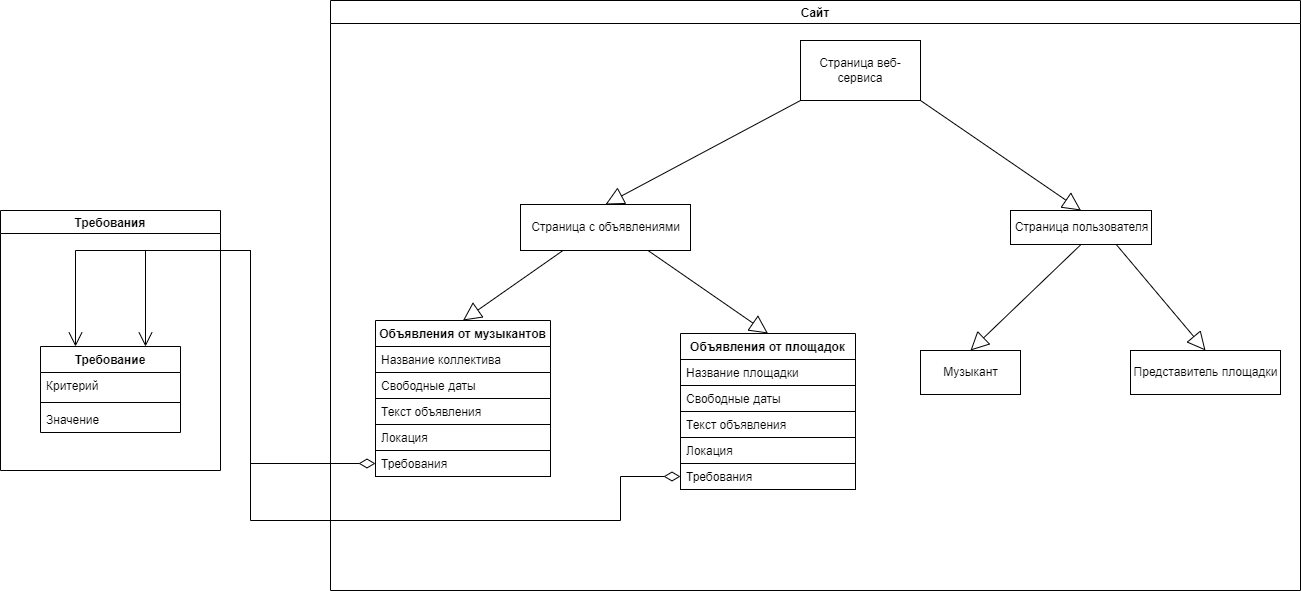

The diagram above was exported from draw.io. Its source (the exported page's mxGraphModel, read from the mxfile embedded in the PNG):
<mxGraphModel dx="2249" dy="737" grid="1" gridSize="10" guides="1" tooltips="1" connect="1" arrows="1" fold="1" page="1" pageScale="1" pageWidth="827" pageHeight="1169" math="0" shadow="0">
  <root>
    <mxCell id="WIyWlLk6GJQsqaUBKTNV-0" />
    <mxCell id="WIyWlLk6GJQsqaUBKTNV-1" parent="WIyWlLk6GJQsqaUBKTNV-0" />
    <mxCell id="zl5AkUGZ_f-sL-mmyGXX-131" value="Сайт" style="swimlane;" vertex="1" parent="WIyWlLk6GJQsqaUBKTNV-1">
      <mxGeometry x="-230" y="30" width="970" height="590" as="geometry" />
    </mxCell>
    <mxCell id="zl5AkUGZ_f-sL-mmyGXX-132" value="Страница веб-сервиса" style="rounded=0;whiteSpace=wrap;html=1;" vertex="1" parent="zl5AkUGZ_f-sL-mmyGXX-131">
      <mxGeometry x="470" y="40" width="120" height="60" as="geometry" />
    </mxCell>
    <mxCell id="zl5AkUGZ_f-sL-mmyGXX-133" value="Страница пользователя" style="html=1;" vertex="1" parent="zl5AkUGZ_f-sL-mmyGXX-131">
      <mxGeometry x="680" y="210" width="141" height="34" as="geometry" />
    </mxCell>
    <mxCell id="zl5AkUGZ_f-sL-mmyGXX-134" value="Музыкант" style="html=1;" vertex="1" parent="zl5AkUGZ_f-sL-mmyGXX-131">
      <mxGeometry x="590" y="350" width="100" height="44" as="geometry" />
    </mxCell>
    <mxCell id="zl5AkUGZ_f-sL-mmyGXX-135" value="Представитель площадки" style="html=1;" vertex="1" parent="zl5AkUGZ_f-sL-mmyGXX-131">
      <mxGeometry x="800" y="350" width="150" height="44" as="geometry" />
    </mxCell>
    <mxCell id="zl5AkUGZ_f-sL-mmyGXX-136" value="" style="endArrow=block;endSize=16;endFill=0;html=1;rounded=0;entryX=0.5;entryY=0;entryDx=0;entryDy=0;exitX=1;exitY=1;exitDx=0;exitDy=0;" edge="1" parent="zl5AkUGZ_f-sL-mmyGXX-131" source="zl5AkUGZ_f-sL-mmyGXX-132" target="zl5AkUGZ_f-sL-mmyGXX-133">
      <mxGeometry width="160" relative="1" as="geometry">
        <mxPoint x="355" y="80" as="sourcePoint" />
        <mxPoint x="355" y="230" as="targetPoint" />
      </mxGeometry>
    </mxCell>
    <mxCell id="zl5AkUGZ_f-sL-mmyGXX-137" value="" style="endArrow=block;endSize=16;endFill=0;html=1;rounded=0;entryX=0.5;entryY=0;entryDx=0;entryDy=0;exitX=0.75;exitY=1;exitDx=0;exitDy=0;" edge="1" parent="zl5AkUGZ_f-sL-mmyGXX-131" source="zl5AkUGZ_f-sL-mmyGXX-133" target="zl5AkUGZ_f-sL-mmyGXX-135">
      <mxGeometry width="160" relative="1" as="geometry">
        <mxPoint x="762.25" y="194" as="sourcePoint" />
        <mxPoint x="927.75" y="314" as="targetPoint" />
      </mxGeometry>
    </mxCell>
    <mxCell id="zl5AkUGZ_f-sL-mmyGXX-138" value="" style="endArrow=block;endSize=16;endFill=0;html=1;rounded=0;entryX=0.5;entryY=0;entryDx=0;entryDy=0;exitX=0.5;exitY=1;exitDx=0;exitDy=0;" edge="1" parent="zl5AkUGZ_f-sL-mmyGXX-131" source="zl5AkUGZ_f-sL-mmyGXX-133" target="zl5AkUGZ_f-sL-mmyGXX-134">
      <mxGeometry width="160" relative="1" as="geometry">
        <mxPoint x="772.25" y="204" as="sourcePoint" />
        <mxPoint x="855" y="260" as="targetPoint" />
      </mxGeometry>
    </mxCell>
    <mxCell id="zl5AkUGZ_f-sL-mmyGXX-139" value="Страница с объявлениями" style="html=1;" vertex="1" parent="zl5AkUGZ_f-sL-mmyGXX-131">
      <mxGeometry x="190" y="204" width="170" height="46" as="geometry" />
    </mxCell>
    <mxCell id="zl5AkUGZ_f-sL-mmyGXX-140" value="" style="endArrow=block;endSize=16;endFill=0;html=1;rounded=0;entryX=0.5;entryY=0;entryDx=0;entryDy=0;exitX=0;exitY=1;exitDx=0;exitDy=0;" edge="1" parent="zl5AkUGZ_f-sL-mmyGXX-131" source="zl5AkUGZ_f-sL-mmyGXX-132" target="zl5AkUGZ_f-sL-mmyGXX-139">
      <mxGeometry width="160" relative="1" as="geometry">
        <mxPoint x="235" y="80" as="sourcePoint" />
        <mxPoint x="400.5" y="200" as="targetPoint" />
      </mxGeometry>
    </mxCell>
    <mxCell id="zl5AkUGZ_f-sL-mmyGXX-141" value="Объявления от музыкантов" style="swimlane;fontStyle=1;align=center;verticalAlign=top;childLayout=stackLayout;horizontal=1;startSize=26;horizontalStack=0;resizeParent=1;resizeParentMax=0;resizeLast=0;collapsible=1;marginBottom=0;swimlaneLine=1;rounded=0;glass=0;sketch=0;shadow=0;" vertex="1" parent="zl5AkUGZ_f-sL-mmyGXX-131">
      <mxGeometry x="45" y="320" width="175" height="156" as="geometry" />
    </mxCell>
    <mxCell id="zl5AkUGZ_f-sL-mmyGXX-144" value="Название коллектива" style="text;strokeColor=default;fillColor=none;align=left;verticalAlign=top;spacingLeft=4;spacingRight=4;overflow=hidden;rotatable=0;points=[[0,0.5],[1,0.5]];portConstraint=eastwest;" vertex="1" parent="zl5AkUGZ_f-sL-mmyGXX-141">
      <mxGeometry y="26" width="175" height="26" as="geometry" />
    </mxCell>
    <mxCell id="zl5AkUGZ_f-sL-mmyGXX-159" value="Свободные даты" style="text;strokeColor=default;fillColor=none;align=left;verticalAlign=top;spacingLeft=4;spacingRight=4;overflow=hidden;rotatable=0;points=[[0,0.5],[1,0.5]];portConstraint=eastwest;rounded=0;glass=0;shadow=0;" vertex="1" parent="zl5AkUGZ_f-sL-mmyGXX-141">
      <mxGeometry y="52" width="175" height="26" as="geometry" />
    </mxCell>
    <mxCell id="zl5AkUGZ_f-sL-mmyGXX-142" value="Текст объявления" style="text;strokeColor=default;fillColor=none;align=left;verticalAlign=top;spacingLeft=4;spacingRight=4;overflow=hidden;rotatable=0;points=[[0,0.5],[1,0.5]];portConstraint=eastwest;" vertex="1" parent="zl5AkUGZ_f-sL-mmyGXX-141">
      <mxGeometry y="78" width="175" height="26" as="geometry" />
    </mxCell>
    <mxCell id="zl5AkUGZ_f-sL-mmyGXX-177" value="Локация" style="text;strokeColor=default;fillColor=none;align=left;verticalAlign=top;spacingLeft=4;spacingRight=4;overflow=hidden;rotatable=0;points=[[0,0.5],[1,0.5]];portConstraint=eastwest;" vertex="1" parent="zl5AkUGZ_f-sL-mmyGXX-141">
      <mxGeometry y="104" width="175" height="26" as="geometry" />
    </mxCell>
    <mxCell id="zl5AkUGZ_f-sL-mmyGXX-160" value="Требования" style="text;strokeColor=default;fillColor=none;align=left;verticalAlign=top;spacingLeft=4;spacingRight=4;overflow=hidden;rotatable=0;points=[[0,0.5],[1,0.5]];portConstraint=eastwest;" vertex="1" parent="zl5AkUGZ_f-sL-mmyGXX-141">
      <mxGeometry y="130" width="175" height="26" as="geometry" />
    </mxCell>
    <mxCell id="zl5AkUGZ_f-sL-mmyGXX-149" value="Объявления от площадок" style="swimlane;fontStyle=1;align=center;verticalAlign=top;childLayout=stackLayout;horizontal=1;startSize=26;horizontalStack=0;resizeParent=1;resizeParentMax=0;resizeLast=0;collapsible=1;marginBottom=0;" vertex="1" parent="zl5AkUGZ_f-sL-mmyGXX-131">
      <mxGeometry x="350" y="333" width="175" height="156" as="geometry" />
    </mxCell>
    <mxCell id="zl5AkUGZ_f-sL-mmyGXX-171" value="Название площадки" style="text;strokeColor=default;fillColor=none;align=left;verticalAlign=top;spacingLeft=4;spacingRight=4;overflow=hidden;rotatable=0;points=[[0,0.5],[1,0.5]];portConstraint=eastwest;" vertex="1" parent="zl5AkUGZ_f-sL-mmyGXX-149">
      <mxGeometry y="26" width="175" height="26" as="geometry" />
    </mxCell>
    <mxCell id="zl5AkUGZ_f-sL-mmyGXX-172" value="Свободные даты" style="text;strokeColor=default;fillColor=none;align=left;verticalAlign=top;spacingLeft=4;spacingRight=4;overflow=hidden;rotatable=0;points=[[0,0.5],[1,0.5]];portConstraint=eastwest;rounded=0;glass=0;shadow=0;" vertex="1" parent="zl5AkUGZ_f-sL-mmyGXX-149">
      <mxGeometry y="52" width="175" height="26" as="geometry" />
    </mxCell>
    <mxCell id="zl5AkUGZ_f-sL-mmyGXX-173" value="Текст объявления" style="text;strokeColor=default;fillColor=none;align=left;verticalAlign=top;spacingLeft=4;spacingRight=4;overflow=hidden;rotatable=0;points=[[0,0.5],[1,0.5]];portConstraint=eastwest;" vertex="1" parent="zl5AkUGZ_f-sL-mmyGXX-149">
      <mxGeometry y="78" width="175" height="26" as="geometry" />
    </mxCell>
    <mxCell id="zl5AkUGZ_f-sL-mmyGXX-178" value="Локация" style="text;strokeColor=default;fillColor=none;align=left;verticalAlign=top;spacingLeft=4;spacingRight=4;overflow=hidden;rotatable=0;points=[[0,0.5],[1,0.5]];portConstraint=eastwest;" vertex="1" parent="zl5AkUGZ_f-sL-mmyGXX-149">
      <mxGeometry y="104" width="175" height="26" as="geometry" />
    </mxCell>
    <mxCell id="zl5AkUGZ_f-sL-mmyGXX-174" value="Требования" style="text;strokeColor=default;fillColor=none;align=left;verticalAlign=top;spacingLeft=4;spacingRight=4;overflow=hidden;rotatable=0;points=[[0,0.5],[1,0.5]];portConstraint=eastwest;" vertex="1" parent="zl5AkUGZ_f-sL-mmyGXX-149">
      <mxGeometry y="130" width="175" height="26" as="geometry" />
    </mxCell>
    <mxCell id="zl5AkUGZ_f-sL-mmyGXX-153" value="" style="endArrow=block;endSize=16;endFill=0;html=1;rounded=0;entryX=0.5;entryY=0;entryDx=0;entryDy=0;exitX=0.25;exitY=1;exitDx=0;exitDy=0;" edge="1" parent="zl5AkUGZ_f-sL-mmyGXX-131" source="zl5AkUGZ_f-sL-mmyGXX-139" target="zl5AkUGZ_f-sL-mmyGXX-141">
      <mxGeometry width="160" relative="1" as="geometry">
        <mxPoint x="205" y="236" as="sourcePoint" />
        <mxPoint x="130" y="350" as="targetPoint" />
      </mxGeometry>
    </mxCell>
    <mxCell id="zl5AkUGZ_f-sL-mmyGXX-154" value="" style="endArrow=block;endSize=16;endFill=0;html=1;rounded=0;entryX=0.5;entryY=0;entryDx=0;entryDy=0;exitX=0.75;exitY=1;exitDx=0;exitDy=0;" edge="1" parent="zl5AkUGZ_f-sL-mmyGXX-131" source="zl5AkUGZ_f-sL-mmyGXX-139" target="zl5AkUGZ_f-sL-mmyGXX-149">
      <mxGeometry width="160" relative="1" as="geometry">
        <mxPoint x="242.50000000000023" y="260" as="sourcePoint" />
        <mxPoint x="140" y="360" as="targetPoint" />
      </mxGeometry>
    </mxCell>
    <mxCell id="zl5AkUGZ_f-sL-mmyGXX-167" value="" style="endArrow=open;html=1;endSize=12;startArrow=diamondThin;startSize=14;startFill=0;edgeStyle=orthogonalEdgeStyle;rounded=0;exitX=0;exitY=0.5;exitDx=0;exitDy=0;entryX=0.25;entryY=0;entryDx=0;entryDy=0;" edge="1" parent="WIyWlLk6GJQsqaUBKTNV-1" source="zl5AkUGZ_f-sL-mmyGXX-160" target="zl5AkUGZ_f-sL-mmyGXX-163">
      <mxGeometry x="0.2" y="-20" relative="1" as="geometry">
        <mxPoint x="-280" y="490" as="sourcePoint" />
        <mxPoint x="-205" y="440" as="targetPoint" />
        <Array as="points">
          <mxPoint x="-310" y="493" />
          <mxPoint x="-310" y="280" />
          <mxPoint x="-485" y="280" />
        </Array>
        <mxPoint x="-20" y="20" as="offset" />
      </mxGeometry>
    </mxCell>
    <mxCell id="zl5AkUGZ_f-sL-mmyGXX-175" value="" style="endArrow=open;html=1;endSize=12;startArrow=diamondThin;startSize=14;startFill=0;edgeStyle=orthogonalEdgeStyle;rounded=0;entryX=0.75;entryY=0;entryDx=0;entryDy=0;exitX=0;exitY=0.5;exitDx=0;exitDy=0;" edge="1" parent="WIyWlLk6GJQsqaUBKTNV-1" source="zl5AkUGZ_f-sL-mmyGXX-174" target="zl5AkUGZ_f-sL-mmyGXX-163">
      <mxGeometry x="0.2" y="-20" relative="1" as="geometry">
        <mxPoint x="110" y="497" as="sourcePoint" />
        <mxPoint x="-300" y="605" as="targetPoint" />
        <mxPoint x="-20" y="20" as="offset" />
        <Array as="points">
          <mxPoint x="60" y="506" />
          <mxPoint x="60" y="550" />
          <mxPoint x="-310" y="550" />
          <mxPoint x="-310" y="280" />
          <mxPoint x="-415" y="280" />
        </Array>
      </mxGeometry>
    </mxCell>
    <mxCell id="zl5AkUGZ_f-sL-mmyGXX-176" value="Требования" style="swimlane;rounded=0;shadow=0;glass=0;sketch=0;strokeColor=default;fillColor=none;startSize=23;" vertex="1" parent="WIyWlLk6GJQsqaUBKTNV-1">
      <mxGeometry x="-560" y="240" width="220" height="260" as="geometry">
        <mxRectangle x="-560" y="240" width="100" height="23" as="alternateBounds" />
      </mxGeometry>
    </mxCell>
    <mxCell id="zl5AkUGZ_f-sL-mmyGXX-163" value="Требование" style="swimlane;fontStyle=1;align=center;verticalAlign=top;childLayout=stackLayout;horizontal=1;startSize=26;horizontalStack=0;resizeParent=1;resizeParentMax=0;resizeLast=0;collapsible=1;marginBottom=0;rounded=0;shadow=0;glass=0;sketch=0;strokeColor=default;fillColor=none;" vertex="1" parent="zl5AkUGZ_f-sL-mmyGXX-176">
      <mxGeometry x="40" y="136" width="140" height="86" as="geometry" />
    </mxCell>
    <mxCell id="zl5AkUGZ_f-sL-mmyGXX-164" value="Критерий" style="text;strokeColor=none;fillColor=none;align=left;verticalAlign=top;spacingLeft=4;spacingRight=4;overflow=hidden;rotatable=0;points=[[0,0.5],[1,0.5]];portConstraint=eastwest;rounded=0;shadow=0;glass=0;sketch=0;" vertex="1" parent="zl5AkUGZ_f-sL-mmyGXX-163">
      <mxGeometry y="26" width="140" height="26" as="geometry" />
    </mxCell>
    <mxCell id="zl5AkUGZ_f-sL-mmyGXX-165" value="" style="line;strokeWidth=1;fillColor=none;align=left;verticalAlign=middle;spacingTop=-1;spacingLeft=3;spacingRight=3;rotatable=0;labelPosition=right;points=[];portConstraint=eastwest;rounded=0;shadow=0;glass=0;sketch=0;" vertex="1" parent="zl5AkUGZ_f-sL-mmyGXX-163">
      <mxGeometry y="52" width="140" height="8" as="geometry" />
    </mxCell>
    <mxCell id="zl5AkUGZ_f-sL-mmyGXX-166" value="Значение" style="text;strokeColor=none;fillColor=none;align=left;verticalAlign=top;spacingLeft=4;spacingRight=4;overflow=hidden;rotatable=0;points=[[0,0.5],[1,0.5]];portConstraint=eastwest;rounded=0;shadow=0;glass=0;sketch=0;" vertex="1" parent="zl5AkUGZ_f-sL-mmyGXX-163">
      <mxGeometry y="60" width="140" height="26" as="geometry" />
    </mxCell>
  </root>
</mxGraphModel>